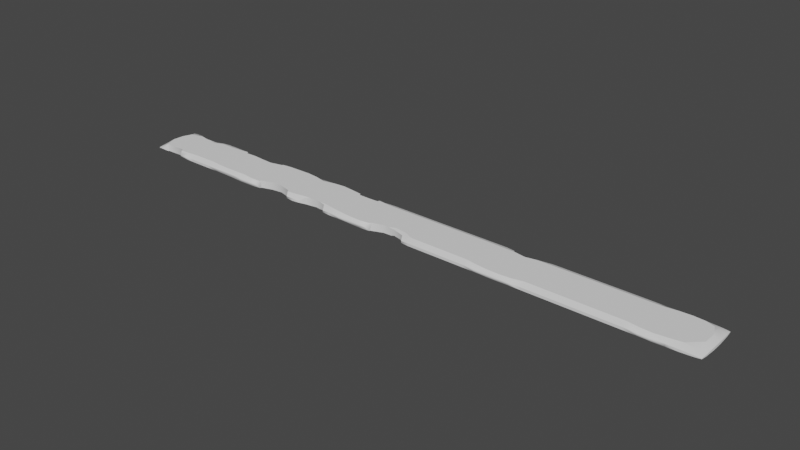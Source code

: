 # Source: ita1.blend  (saved by Blender 2.92.15; exported with 4.5.12 LTS)
import bpy
from mathutils import Matrix  # noqa: F401  (used for matrix-valued properties, if any)

bpy.ops.wm.read_factory_settings(use_empty=True)
scene = bpy.context.scene
scene.name = 'Scene'

# ---- collections
col_collection = bpy.data.collections.new('Collection'); scene.collection.children.link(col_collection)

# ---- node groups
ng_auto_smooth = bpy.data.node_groups.new('Auto Smooth', 'GeometryNodeTree')
_s = ng_auto_smooth.interface.new_socket(name='Geometry', in_out='OUTPUT', socket_type='NodeSocketGeometry')
_s = ng_auto_smooth.interface.new_socket(name='Geometry', in_out='INPUT', socket_type='NodeSocketGeometry')
_s = ng_auto_smooth.interface.new_socket(name='Angle', in_out='INPUT', socket_type='NodeSocketFloat')
_s.subtype = 'ANGLE'
_s.min_value = 0.0
_s.max_value = 3.142
ng_auto_smooth.is_modifier = True
_N = ng_auto_smooth.nodes; _L = ng_auto_smooth.links
n0 = _N.new('NodeGroupOutput'); n0.name = 'Group Output'; n0.location = (480, -100)
n1 = _N.new('NodeGroupInput'); n1.name = 'Group Input'; n1.location = (-420, -300)
n2 = _N.new('NodeGroupInput'); n2.name = 'Group Input.001'; n2.location = (-60, -100)
n3 = _N.new('GeometryNodeSetShadeSmooth'); n3.name = 'Set Shade Smooth'; n3.location = (120, -100)
n3.domain = 'EDGE'
n4 = _N.new('GeometryNodeSetShadeSmooth'); n4.name = 'Set Shade Smooth.001'; n4.location = (300, -100)
n5 = _N.new('GeometryNodeInputMeshEdgeAngle'); n5.name = 'Edge Angle'; n5.location = (-420, -220)
n6 = _N.new('GeometryNodeInputEdgeSmooth'); n6.name = 'Is Edge Smooth'; n6.location = (-60, -160)
n7 = _N.new('GeometryNodeInputShadeSmooth'); n7.name = 'Is Face Smooth'; n7.location = (-240, -340)
n8 = _N.new('FunctionNodeBooleanMath'); n8.name = 'Boolean Math'; n8.location = (-60, -220)
n9 = _N.new('FunctionNodeCompare'); n9.name = 'Compare'; n9.location = (-240, -180)
n9.operation = 'LESS_EQUAL'
_L.new(n5.outputs[0], n9.inputs[0])
_L.new(n4.outputs[0], n0.inputs[0])
_L.new(n1.outputs[1], n9.inputs[1])
_L.new(n9.outputs[0], n8.inputs[0])
_L.new(n7.outputs[0], n8.inputs[1])
_L.new(n2.outputs[0], n3.inputs[0])
_L.new(n6.outputs[0], n3.inputs[1])
_L.new(n3.outputs[0], n4.inputs[0])
_L.new(n8.outputs[0], n3.inputs[2])
n0.is_active_output = True

# ---- world
world_world = bpy.data.worlds.new('World'); scene.world = world_world
world_world.use_nodes = True; world_world.node_tree.nodes.clear()
_N = world_world.node_tree.nodes; _L = world_world.node_tree.links
n0 = _N.new('ShaderNodeOutputWorld'); n0.name = 'World Output'; n0.location = (300, 300)
n1 = _N.new('ShaderNodeBackground'); n1.name = 'Background'; n1.location = (10, 300)
n1.inputs[0].default_value = (0.05088, 0.05088, 0.05088, 1.0)
_L.new(n1.outputs[0], n0.inputs[0])
n0.is_active_output = True
world_world.color = (0.05088, 0.05088, 0.05088)
world_world.use_sun_shadow = False
world_world.sun_shadow_jitter_overblur = 0.0

# ---- meshes
me_dmg = bpy.data.meshes.new('立方体_dmg')
me_dmg.from_pydata([(-39.01, -3.024, -0.03078), (-39.07, -2.249, -0.1039), (-39.12, -0.7496, -0.1654), (-38.58, -3.024, -0.03078), (-34.69, -3.086, -0.113), (-33.73, -3.13, -0.1651), (-32.23, -3.132, -0.1612), (-30.73, -3.132, -0.1619), (-29.24, -3.132, -0.1621), (-27.74, -3.132, -0.1622), (-26.24, -3.132, -0.1622), (-24.74, -3.132, -0.1669), (-23.24, -3.132, -0.1716), (-21.74, -3.132, -0.1669), (-20.72, -3.088, -0.1082), (-15.2, -3.088, -0.1082), (-15.72, -2.287, -0.3916), (-14.24, -3.132, -0.1622), (-13.22, -3.088, -0.1082), (-12.73, -2.33, -0.4638), (-9.246, -3.088, -0.1045), (-9.745, -2.324, -0.3756), (-8.246, -3.132, -0.1595), (-6.747, -3.132, -0.1622), (-5.247, -3.132, -0.1716), (-3.748, -3.088, -0.1291), (-2.84, -3.029, -0.05149), (-39.01, -3.024, 0.03005), (-39.07, -2.249, 0.1032), (-39.12, -0.7496, 0.1653), (-38.58, -3.024, 0.03005), (-34.69, -3.086, 0.1189), (-33.73, -3.13, 0.1695), (-32.23, -3.132, 0.1611), (-30.73, -3.132, 0.1619), (-29.24, -3.132, 0.1621), (-27.74, -3.132, 0.1622), (-26.24, -3.132, 0.1622), (-24.74, -3.132, 0.1622), (-23.24, -3.132, 0.1622), (-21.74, -3.132, 0.1719), (-20.72, -3.088, 0.1211), (-15.2, -3.088, 0.114), (-14.24, -3.132, 0.1666), (-13.22, -3.088, 0.1082), (-12.73, -2.33, 0.4187), (-9.246, -3.088, 0.1043), (-9.745, -2.324, 0.4177), (-8.246, -3.132, 0.1594), (-6.747, -3.132, 0.1629), (-5.247, -3.132, 0.1756), (-3.748, -3.088, 0.1393), (-2.84, -3.029, 0.06071), (-39.12, 0.7496, -0.1639), (-39.07, 2.249, -0.1018), (-39.01, 3.024, -0.03004), (-38.23, 2.249, -0.3537), (-38.23, 3.074, -0.08953), (-36.69, 2.352, -0.3814), (-37.16, 3.074, -0.08933), (-35.23, 2.093, -0.4091), (-33.74, 2.321, -0.3614), (-33.24, 3.087, -0.107), (-32.23, 3.132, -0.1611), (-30.73, 3.132, -0.1619), (-29.24, 3.132, -0.1619), (-27.76, 2.285, -0.3938), (-28.28, 3.088, -0.1078), (-21.11, 3.029, -0.03107), (-20.24, 3.088, -0.1044), (-18.74, 3.132, -0.1622), (-17.24, 3.132, -0.1622), (-15.74, 3.132, -0.1622), (-14.24, 3.132, -0.1622), (-12.74, 3.132, -0.1666), (-11.24, 3.132, -0.1709), (-9.745, 3.132, -0.1666), (-8.681, 3.088, -0.1082), (-4.962, 3.088, -0.1082), (-3.748, 3.132, -0.1622), (-2.249, 3.132, -0.1622), (-0.7496, 3.132, -0.1622), (-39.12, 0.7496, 0.164), (-39.07, 2.249, 0.1025), (-39.01, 3.024, 0.03074), (-38.23, 2.249, 0.375), (-38.23, 3.074, 0.09024), (-36.69, 2.352, 0.4828), (-37.16, 3.074, 0.08957), (-33.74, 2.321, 0.3627), (-33.24, 3.087, 0.1071), (-32.23, 3.132, 0.1612), (-30.73, 3.132, 0.1619), (-29.24, 3.132, 0.1681), (-28.28, 3.088, 0.1161), (-21.11, 3.029, 0.05595), (-20.24, 3.088, 0.1242), (-18.74, 3.132, 0.1676), (-17.24, 3.132, 0.1707), (-15.74, 3.132, 0.1665), (-14.24, 3.132, 0.1622), (-12.74, 3.132, 0.1665), (-11.24, 3.132, 0.1708), (-9.745, 3.132, 0.1665), (-8.681, 3.088, 0.1082), (-4.962, 3.088, 0.1082), (-3.748, 3.132, 0.1622), (-2.249, 3.132, 0.1622), (-0.7496, 3.132, 0.1622), (0.7496, -1.909, -0.3704), (2.728, -3.088, -0.1082), (2.237, -2.304, -0.3405), (3.748, -3.132, -0.1622), (5.247, -3.132, -0.1622), (6.747, -3.132, -0.1622), (8.246, -3.132, -0.1622), (9.745, -3.132, -0.1622), (11.24, -3.132, -0.1622), (12.74, -3.132, -0.1622), (14.24, -3.132, -0.1627), (15.74, -3.132, -0.1627), (17.24, -3.132, -0.1622), (18.74, -3.132, -0.1622), (20.24, -3.132, -0.1622), (21.74, -3.132, -0.1622), (23.24, -3.132, -0.1622), (24.74, -3.132, -0.1622), (26.24, -3.132, -0.1622), (27.74, -3.132, -0.1622), (29.24, -3.132, -0.1621), (30.73, -3.132, -0.1619), (32.23, -3.132, -0.169), (33.73, -3.13, -0.1757), (35.23, -3.127, -0.1628), (36.73, -3.118, -0.1423), (38.23, -3.074, -0.08953), (38.23, -2.249, -0.333), (39.01, -3.024, -0.03004), (39.07, -2.249, -0.1018), (39.12, -0.7496, -0.1639), (0.7496, -1.909, 0.3818), (2.728, -3.088, 0.1082), (2.237, -2.304, 0.3474), (3.748, -3.132, 0.1622), (5.247, -3.132, 0.1622), (6.747, -3.132, 0.1622), (8.246, -3.132, 0.1622), (9.745, -3.132, 0.1622), (11.24, -3.132, 0.1622), (12.74, -3.132, 0.1623), (14.24, -3.132, 0.1625), (15.74, -3.132, 0.1627), (17.24, -3.132, 0.1625), (18.74, -3.132, 0.1622), (20.24, -3.132, 0.1622), (21.74, -3.132, 0.1622), (23.24, -3.132, 0.1622), (24.74, -3.132, 0.1622), (26.24, -3.132, 0.1622), (27.74, -3.132, 0.1622), (29.24, -3.132, 0.1621), (30.73, -3.132, 0.1619), (32.23, -3.132, 0.1612), (33.73, -3.13, 0.1592), (35.23, -3.127, 0.1542), (36.73, -3.118, 0.1426), (36.73, -2.249, 0.4851), (38.23, -3.074, 0.09023), (38.23, -2.249, 0.334), (39.01, -3.024, 0.03074), (39.07, -2.249, 0.1025), (39.12, -0.7496, 0.164), (0.7496, 3.132, -0.1622), (2.249, 3.132, -0.1622), (3.748, 3.132, -0.1622), (5.247, 3.132, -0.1622), (6.747, 3.132, -0.1622), (8.246, 3.132, -0.1622), (9.745, 3.132, -0.1622), (11.24, 3.132, -0.1622), (12.74, 3.132, -0.1622), (14.23, 2.307, -0.4094), (13.72, 3.088, -0.1082), (17.22, 2.348, -0.4768), (17.71, 3.088, -0.1082), (18.74, 3.132, -0.1622), (20.24, 3.132, -0.1622), (21.74, 3.132, -0.1622), (23.24, 3.132, -0.1622), (24.74, 3.132, -0.1622), (26.24, 3.132, -0.1622), (27.74, 3.132, -0.1622), (29.24, 3.132, -0.1621), (30.73, 3.132, -0.1619), (32.23, 3.132, -0.1652), (33.73, 3.08, -0.1096), (35.23, 3.037, -0.05368), (36.73, 3.079, -0.09557), (38.23, 2.249, -0.3522), (38.23, 3.074, -0.09023), (39.12, 0.7496, -0.164), (39.07, 2.249, -0.1025), (39.01, 3.024, -0.03074), (0.7496, 3.132, 0.1622), (2.249, 3.132, 0.1622), (3.748, 3.132, 0.1622), (5.247, 3.132, 0.1622), (6.747, 3.132, 0.1622), (8.246, 3.132, 0.1622), (9.745, 3.132, 0.1622), (11.24, 3.132, 0.1622), (12.74, 3.132, 0.1622), (13.72, 3.088, 0.1082), (17.71, 3.088, 0.1082), (18.74, 3.132, 0.1622), (20.24, 3.132, 0.1622), (21.74, 3.132, 0.1622), (23.24, 3.132, 0.1622), (24.74, 3.132, 0.1622), (26.24, 3.132, 0.1622), (27.74, 3.132, 0.1622), (29.24, 3.132, 0.1621), (30.73, 3.132, 0.1619), (32.23, 3.132, 0.1611), (33.73, 3.08, 0.1077), (35.23, 3.037, 0.07233), (36.73, 3.079, 0.1119), (38.23, 2.249, 0.3405), (38.23, 3.074, 0.08953), (39.12, 0.7496, 0.1639), (39.07, 2.249, 0.1018), (39.01, 3.024, 0.03004), (-2.44, -2.604, 0.4907), (-38.22, -2.275, -0.4907), (-34.98, 2.132, 0.4907), (0.7496, -1.561, -0.4907), (-38.12, -2.389, -0.4907), (-35.23, 2.093, 0.4907), (3.748, -2.363, -0.4907), (2.241, -1.756, 0.4907), (-17.35, -1.82, -0.4907), (-17.28, -1.908, 0.4907), (-34.99, -2.596, 0.4907), (3.378, -2.262, -0.4907), (3.365, -2.263, 0.4907), (2.249, 2.363, -0.4907), (-38.75, -0.7496, -0.4907), (-15.54, -2.568, 0.4907), (-33.74, 1.854, 0.4907), (-15.73, -2.282, 0.4907), (-33.73, -2.468, -0.4907), (2.241, -1.727, -0.4907), (5.247, 2.363, -0.4907), (-2.291, -2.514, -0.4907), (-36.73, -2.25, -0.4907), (-2.199, -2.364, 0.4907), (-36.73, -2.288, 0.4907), (-16.14, -2.16, -0.4907), (-35.04, -2.542, -0.4907), (-32.63, 2.268, 0.4907), (3.748, -2.363, 0.4907), (3.748, 2.363, -0.4907), (-32.23, -2.356, -0.4907), (-35.24, -2.22, -0.4907), (-35.2, -2.258, 0.4907), (5.247, -2.363, -0.4907), (-32.23, 2.356, 0.4907), (6.747, 2.363, -0.4907), (-30.73, -2.361, -0.4907), (6.747, -2.363, -0.4907), (-14.24, -2.421, 0.4907), (-30.73, 2.361, 0.4907), (-0.7574, -1.955, -0.4907), (8.246, -2.363, -0.4907), (-13.46, -2.291, 0.4907), (-0.7503, -1.959, 0.4907), (-29.24, -2.362, -0.4907), (-29.24, 2.445, 0.4907), (-33.73, -2.511, 0.4907), (-12.72, -2.163, 0.4907), (-27.74, -2.57, -0.4907), (5.247, -2.363, 0.4907), (8.246, 2.363, -0.4907), (9.745, -2.363, -0.4907), (-27.95, 2.575, 0.4907), (-27.76, 2.279, 0.4907), (-26.24, -2.689, -0.4907), (9.745, 2.363, -0.4907), (-12.27, -2.25, -0.4907), (-38.65, 0.6826, -0.4907), (11.24, -2.373, -0.4907), (6.747, -2.363, 0.4907), (-38.19, 1.819, -0.4907), (-24.77, -2.764, -0.4907), (-11.97, -2.198, 0.4907), (-11.24, -2.07, -0.4907), (-11.24, -2.07, 0.4907), (-36.69, 2.149, -0.4907), (11.24, 2.363, -0.4907), (-23.24, -2.855, -0.4907), (-10.73, -2.157, -0.4907), (-35.24, 1.931, -0.4907), (-32.23, -2.356, 0.4907), (8.246, -2.363, 0.4907), (12.79, -2.677, -0.4907), (-21.74, -2.82, -0.4907), (12.74, 2.373, -0.4907), (-27.38, 2.228, -0.4907), (-26.24, 2.119, -0.4907), (-30.73, -2.361, 0.4907), (-26.24, 2.323, 0.4907), (-10.52, -2.194, 0.4907), (9.745, -2.363, 0.4907), (-20.38, -2.618, -0.4907), (13.33, 2.272, -0.4907), (14.23, 2.174, -0.4907), (-33.74, 1.842, -0.4907), (-29.24, -2.362, 0.4907), (14.24, -2.777, -0.4907), (11.24, -2.368, 0.4907), (-15.74, -2.052, -0.4907), (-9.75, -2.168, 0.4907), (15.74, -2.762, -0.4907), (-24.72, 2.372, -0.4907), (-24.66, 2.185, 0.4907), (12.74, -2.605, 0.4907), (-14.24, -2.376, -0.4907), (-27.74, -2.477, 0.4907), (-8.958, -2.285, 0.4907), (-14.77, -2.262, -0.4907), (17.18, -2.662, -0.4907), (-32.63, 2.268, -0.4907), (14.21, -2.747, 0.4907), (-23.24, 2.377, -0.4907), (-23.26, 2.111, 0.4907), (-8.246, -2.396, 0.4907), (-26.24, -2.562, 0.4907), (-13.23, -2.304, -0.4907), (15.04, 2.18, -0.4907), (15.74, -2.789, 0.4907), (-21.59, 2.36, -0.4907), (-12.73, -2.271, -0.4907), (-24.74, -2.548, 0.4907), (18.74, -2.363, -0.4907), (-21.65, 2.487, 0.4907), (-6.747, -2.598, 0.4907), (-32.23, 2.356, -0.4907), (16.98, 2.301, -0.4907), (17.22, 2.316, -0.4907), (-23.24, -2.51, 0.4907), (-5.234, -2.737, 0.4907), (17.55, 2.327, -0.4907), (-9.757, -2.063, -0.4907), (-8.246, -2.456, -0.4907), (-21.7, -2.705, 0.4907), (17.2, -2.682, 0.4907), (-30.73, 2.361, -0.4907), (-8.949, -2.284, -0.4907), (-20.39, -2.677, 0.4907), (20.24, -2.363, -0.4907), (-29.24, 2.362, -0.4907), (18.74, -2.363, 0.4907), (21.74, -2.363, -0.4907), (-6.747, -2.648, -0.4907), (18.74, 2.369, -0.4907), (20.24, -2.363, 0.4907), (-20.23, -2.414, -0.4907), (-5.262, -2.751, -0.4907), (-27.75, 2.062, -0.4907), (-20.23, -2.465, 0.4907), (23.24, -2.363, -0.4907), (-21.41, 2.574, -0.4907), (20.24, 2.363, -0.4907), (-28.75, 2.261, -0.4907), (-3.748, -2.801, 0.4907), (-3.748, -2.783, -0.4907), (-21.52, 2.635, 0.4907), (21.74, 2.363, -0.4907), (24.74, -2.363, -0.4907), (-2.433, -2.655, -0.4907), (-20.24, 2.787, 0.4907), (21.74, -2.363, 0.4907), (-20.24, 2.465, -0.4907), (26.24, -2.363, -0.4907), (-18.74, 2.819, 0.4907), (-38.12, -2.372, 0.4907), (-38.05, -2.279, -0.4907), (23.24, 2.363, -0.4907), (-38.04, -2.264, 0.4907), (-18.74, 2.396, -0.4907), (-38.21, -2.26, 0.4907), (23.24, -2.363, 0.4907), (27.74, -2.363, -0.4907), (-17.24, 2.852, 0.4907), (-38.77, -0.7496, 0.4907), (3.748, 2.363, 0.4907), (-17.24, 2.442, -0.4907), (24.74, 2.363, -0.4907), (-18.74, -1.966, -0.4907), (-18.74, -1.941, 0.4907), (-15.76, 2.706, 0.4907), (29.24, -2.362, -0.4907), (24.74, -2.363, 0.4907), (-14.24, 2.364, 0.4907), (23.24, 2.363, 0.4907), (5.247, 2.363, 0.4907), (26.24, -2.363, 0.4907), (-15.74, 2.404, -0.4907), (-12.72, 2.706, 0.4907), (26.24, 2.363, -0.4907), (24.74, 2.363, 0.4907), (27.74, -2.363, 0.4907), (30.73, -2.384, -0.4907), (-11.24, 2.852, 0.4907), (29.24, -2.362, 0.4907), (-14.24, 2.363, -0.4907), (26.24, 2.363, 0.4907), (27.74, 2.363, -0.4907), (6.747, 2.363, 0.4907), (30.73, -2.361, 0.4907), (-12.72, 2.706, -0.4907), (29.24, 2.362, -0.4907), (32.28, -2.688, -0.4907), (27.74, 2.363, 0.4907), (-9.763, 2.711, 0.4907), (32.23, -2.563, 0.4907), (-11.24, 2.852, -0.4907), (33.73, -2.789, -0.4907), (29.24, 2.362, 0.4907), (8.246, 2.363, 0.4907), (33.73, -2.636, 0.4907), (30.73, 2.361, -0.4907), (-8.32, 2.529, 0.4907), (-9.758, 2.717, -0.4907), (-8.205, 2.348, -0.4907), (-8.147, 2.261, 0.4907), (35.18, -2.666, -0.4907), (30.73, 2.361, 0.4907), (9.745, 2.363, 0.4907), (-8.239, 2.401, -0.4907), (32.23, 2.467, -0.4907), (36.73, -2.251, -0.4907), (35.23, -2.464, 0.4907), (11.24, 2.363, 0.4907), (36.66, -2.249, 0.4907), (36.74, -2.249, -0.4907), (36.73, -2.21, 0.4907), (33.75, 2.635, -0.4907), (12.74, 2.324, 0.4907), (38.23, -0.9055, -0.4907), (14.23, 2.308, 0.4907), (14.23, 2.307, 0.4907), (32.23, 2.406, 0.4907), (38.28, -0.7496, -0.4907), (38.23, -0.8425, 0.4907), (38.26, -0.7496, 0.4907), (0.2967, -1.923, -0.4907), (-3.748, 2.385, -0.4907), (0.7496, 2.363, -0.4907), (35.23, 2.642, -0.4907), (15.74, 2.07, -0.4907), (-0.7496, 2.363, -0.4907), (15.74, 2.07, 0.4907), (33.77, 2.618, 0.4907), (-0.03692, -1.936, 0.4907), (-6.747, 2.192, -0.4907), (-5.371, 2.401, -0.4907), (36.66, 2.551, -0.4907), (-6.747, 2.254, 0.4907), (35.23, 2.684, 0.4907), (-2.249, 2.363, -0.4907), (0.7496, -1.594, 0.4907), (17.22, 2.348, 0.4907), (36.67, 2.583, 0.4907), (38.23, 0.9061, 0.4907), (37.73, 2.216, 0.4907), (38.23, 1.065, -0.4907), (17.22, 2.348, 0.4907), (37.75, 2.207, -0.4907), (38.28, 0.7496, 0.4907), (-5.377, 2.391, -0.4907), (-5.43, 2.29, 0.4907), (18.74, 2.363, 0.4907), (-38.68, 0.7136, 0.4907), (-38.21, 1.897, 0.4907), (20.24, 2.363, 0.4907), (-36.69, 2.339, 0.4907), (21.74, 2.363, 0.4907), (-36.35, 2.291, 0.4907), (38.32, 0.7496, -0.4907), (-5.275, 2.553, 0.4907), (-0.7496, 2.363, 0.4907), (-3.748, 2.406, 0.4907), (0.7496, 2.363, 0.4907), (-2.249, 2.363, 0.4907), (2.249, 2.363, 0.4907)], [], [(1, 0, 27, 28), (2, 1, 28, 29), (27, 0, 3, 30), (31, 4, 5, 32), (32, 5, 6, 33), (33, 6, 7, 34), (34, 7, 8, 35), (35, 8, 9, 36), (36, 9, 10, 37), (37, 10, 11, 38), (38, 11, 12, 39), (39, 12, 13, 40), (40, 13, 14, 41), (42, 15, 17, 43), (43, 17, 18, 44), (45, 44, 18, 19), (21, 20, 46, 47), (46, 20, 22, 48), (48, 22, 23, 49), (49, 23, 24, 50), (50, 24, 25, 51), (51, 25, 26, 52), (57, 56, 54, 55), (59, 58, 56, 57), (53, 2, 29, 82), (54, 53, 82, 83), (55, 54, 83, 84), (86, 57, 55, 84), (84, 83, 85, 86), (88, 87, 58, 59), (88, 59, 57, 86), (86, 85, 87, 88), (62, 61, 89, 90), (91, 63, 62, 90), (92, 64, 63, 91), (93, 65, 64, 92), (94, 67, 65, 93), (96, 69, 68, 95), (97, 70, 69, 96), (98, 71, 70, 97), (99, 72, 71, 98), (100, 73, 72, 99), (101, 74, 73, 100), (102, 75, 74, 101), (103, 76, 75, 102), (104, 77, 76, 103), (106, 79, 78, 105), (107, 80, 79, 106), (108, 81, 80, 107), (138, 137, 135, 136), (111, 110, 141, 142), (140, 109, 111, 142), (141, 110, 112, 143), (143, 112, 113, 144), (144, 113, 114, 145), (145, 114, 115, 146), (146, 115, 116, 147), (147, 116, 117, 148), (148, 117, 118, 149), (149, 118, 119, 150), (150, 119, 120, 151), (151, 120, 121, 152), (152, 121, 122, 153), (153, 122, 123, 154), (154, 123, 124, 155), (155, 124, 125, 156), (156, 125, 126, 157), (157, 126, 127, 158), (158, 127, 128, 159), (159, 128, 129, 160), (160, 129, 130, 161), (161, 130, 131, 162), (162, 131, 132, 163), (163, 132, 133, 164), (164, 133, 134, 165), (165, 134, 135, 167), (166, 165, 167, 168), (167, 135, 137, 169), (170, 169, 137, 138), (168, 167, 169, 170), (171, 170, 138, 139), (202, 201, 198, 199), (203, 172, 81, 108), (204, 173, 172, 203), (205, 174, 173, 204), (206, 175, 174, 205), (207, 176, 175, 206), (208, 177, 176, 207), (209, 178, 177, 208), (210, 179, 178, 209), (211, 180, 179, 210), (212, 182, 180, 211), (214, 185, 184, 213), (215, 186, 185, 214), (216, 187, 186, 215), (217, 188, 187, 216), (218, 189, 188, 217), (219, 190, 189, 218), (220, 191, 190, 219), (221, 192, 191, 220), (222, 193, 192, 221), (223, 194, 193, 222), (224, 195, 194, 223), (225, 196, 195, 224), (226, 197, 196, 225), (228, 199, 197, 226), (229, 171, 139, 200), (230, 229, 200, 201), (231, 230, 201, 202), (231, 202, 199, 228), (228, 227, 230, 231), (3, 0, 1, 233, 236), (233, 1, 2, 246), (5, 4, 258, 250), (6, 5, 250, 262), (7, 6, 262, 268), (8, 7, 268, 276), (9, 8, 276, 280), (10, 9, 280, 286), (11, 10, 286, 293), (299, 12, 11, 293), (305, 13, 12, 299), (14, 13, 305, 313), (320, 16, 257), (17, 15, 16, 329, 326), (329, 16, 320), (337, 19, 18, 17, 326), (19, 337, 341), (341, 288, 19), (21, 300, 352), (22, 20, 21, 357, 353), (357, 21, 352), (23, 22, 353, 363), (24, 23, 363, 367), (375, 25, 24, 367), (379, 26, 25, 375), (30, 3, 236, 386, 388, 385), (28, 27, 30, 385, 390), (394, 29, 28, 390), (388, 386, 254, 256), (4, 31, 242, 264, 263, 258), (256, 254, 263, 264), (31, 32, 278, 242), (278, 32, 33, 302), (302, 33, 34, 309), (309, 34, 35, 317), (317, 35, 36, 327), (327, 36, 37, 336), (336, 37, 38, 342), (342, 38, 39, 349), (349, 39, 40, 354), (358, 41, 14, 313, 366, 369), (354, 40, 41, 358), (398, 399, 369, 366), (240, 241, 399, 398), (16, 15, 42, 247, 249), (257, 16, 249, 241, 240), (42, 43, 270, 247), (270, 43, 44, 45, 274), (274, 45, 279), (294, 45, 19, 288, 295, 296), (279, 45, 294), (296, 295, 300, 21, 47, 311), (47, 321, 311), (47, 46, 48, 335, 328), (47, 328, 321), (335, 48, 49, 345), (345, 49, 50, 350), (350, 50, 51, 374), (253, 255, 232, 52, 26, 379), (374, 51, 52, 232), (272, 275, 255, 253), (2, 53, 289, 246), (53, 54, 56, 292, 289), (56, 58, 297, 292), (297, 58, 60, 301), (301, 60, 61, 316), (61, 331, 316), (62, 63, 346, 331, 61), (346, 63, 64, 356), (356, 64, 65, 360), (373, 66, 368), (360, 65, 67, 66, 373), (66, 307, 368), (371, 68, 69, 382), (382, 69, 70, 389), (389, 70, 71, 396), (396, 71, 72, 407), (407, 72, 73, 415), (415, 73, 74, 420), (74, 75, 426, 420), (426, 75, 76, 433), (433, 76, 77, 439), (466, 78, 79, 457), (457, 79, 80, 470), (470, 80, 81, 461), (82, 29, 394, 483), (83, 82, 483, 484, 85), (486, 87, 85, 484), (60, 58, 87, 488, 237), (488, 87, 486), (89, 61, 60, 237, 234), (248, 89, 234), (89, 248, 259), (266, 91, 90, 89, 259), (271, 92, 91, 266), (277, 93, 92, 271), (66, 67, 94, 284, 285), (284, 94, 93, 277), (310, 308, 307, 66, 285), (323, 308, 310, 324), (333, 323, 324, 334), (340, 333, 334, 344), (95, 68, 371, 340, 344, 376), (96, 95, 376, 380), (97, 96, 380, 384), (98, 97, 384, 393), (400, 99, 98, 393), (403, 100, 99, 400), (408, 101, 100, 403), (102, 101, 408, 413), (424, 103, 102, 413), (435, 434, 439, 77, 104, 432), (432, 104, 103, 424), (434, 435, 468, 465), (481, 480, 465, 468), (481, 490, 105, 78, 466, 480), (492, 106, 105, 490), (494, 107, 106, 492), (491, 108, 107, 494), (109, 456, 235), (111, 109, 235, 251), (112, 110, 111, 243, 238), (251, 243, 111), (113, 112, 238, 265), (114, 113, 265, 269), (115, 114, 269, 273), (116, 115, 273, 283), (117, 116, 283, 290), (118, 117, 290, 304), (119, 118, 304, 318), (120, 119, 318, 322), (121, 120, 322, 330), (122, 121, 330, 343), (123, 122, 343, 359), (124, 123, 359, 362), (125, 124, 362, 370), (126, 125, 370, 378), (127, 126, 378, 383), (128, 127, 383, 392), (129, 128, 392, 401), (130, 129, 401, 412), (131, 130, 412, 422), (132, 131, 422, 427), (133, 132, 427, 436), (134, 133, 436, 441), (136, 135, 134, 441, 445), (136, 445, 449), (139, 138, 136, 449, 453), (275, 272, 456, 109, 140, 464), (140, 471, 464), (471, 140, 142, 239), (142, 141, 143, 260, 244), (239, 142, 244), (260, 143, 144, 281), (281, 144, 145, 291), (291, 145, 146, 303), (303, 146, 147, 312), (312, 147, 148, 319), (319, 148, 149, 325), (325, 149, 150, 332), (150, 151, 339, 332), (339, 151, 152, 355), (152, 153, 361, 355), (361, 153, 154, 365), (365, 154, 155, 381), (381, 155, 156, 391), (391, 156, 157, 402), (402, 157, 158, 406), (406, 158, 159, 411), (411, 159, 160, 414), (414, 160, 161, 419), (419, 161, 162, 425), (425, 162, 163, 430), (430, 163, 164, 442), (442, 164, 165, 166, 444), (166, 446, 444), (446, 166, 168, 454), (454, 168, 170, 171, 455), (461, 81, 172, 458), (458, 172, 173, 245), (245, 173, 174, 261), (261, 174, 175, 252), (252, 175, 176, 267), (267, 176, 177, 282), (282, 177, 178, 287), (287, 178, 179, 298), (298, 179, 180, 306), (315, 314, 181), (306, 180, 182, 181, 314), (181, 338, 315), (348, 347, 183), (348, 183, 351), (183, 184, 185, 364, 351), (185, 186, 372, 364), (372, 186, 187, 377), (377, 187, 188, 387), (387, 188, 189, 397), (397, 189, 190, 409), (409, 190, 191, 417), (417, 191, 192, 421), (421, 192, 193, 431), (431, 193, 194, 440), (440, 194, 195, 447), (195, 196, 459, 447), (459, 196, 197, 467), (476, 478, 198), (478, 467, 197, 199, 198), (489, 200, 139, 453), (200, 489, 476, 198, 201), (493, 203, 108, 491), (495, 204, 203, 493), (395, 205, 204, 495), (405, 206, 205, 395), (418, 207, 206, 405), (429, 208, 207, 418), (438, 209, 208, 429), (443, 210, 209, 438), (448, 211, 210, 443), (451, 181, 182, 212, 450), (450, 212, 211, 448), (460, 338, 181, 451, 462), (472, 183, 347, 460, 462), (184, 183, 472, 477, 213), (482, 214, 213, 477), (485, 215, 214, 482), (487, 216, 215, 485), (404, 217, 216, 487), (410, 218, 217, 404), (416, 219, 218, 410), (423, 220, 219, 416), (428, 221, 220, 423), (437, 222, 221, 428), (452, 223, 222, 437), (463, 224, 223, 452), (225, 224, 463, 469), (473, 226, 225, 469), (474, 227, 475), (226, 473, 475, 227, 228), (455, 171, 229, 479), (479, 229, 230, 227, 474), (441, 436, 427, 422, 412, 401, 392, 383, 378, 370, 362, 359, 343, 330, 322, 318, 304, 290, 283, 273, 269, 265, 238, 243, 251, 235, 456, 272, 253, 379, 375, 367, 363, 353, 357, 352, 300, 295, 288, 341, 337, 326, 329, 320, 257, 240, 398, 366, 313, 305, 299, 293, 286, 280, 276, 268, 262, 250, 258, 263, 254, 386, 236, 233, 246, 289, 292, 297, 301, 316, 331, 346, 356, 360, 373, 368, 307, 308, 323, 333, 340, 371, 382, 389, 396, 407, 415, 420, 426, 433, 439, 434, 465, 480, 466, 457, 470, 461, 458, 245, 261, 252, 267, 282, 287, 298, 306, 314, 315, 338, 460, 347, 348, 351, 364, 372, 377, 387, 397, 409, 417, 421, 431, 440, 447, 459, 467, 478, 476, 489, 453, 449, 445), (344, 334, 324, 310, 285, 284, 277, 271, 266, 259, 248, 234, 237, 488, 486, 484, 483, 394, 390, 385, 388, 256, 264, 242, 278, 302, 309, 317, 327, 336, 342, 349, 354, 358, 369, 399, 241, 249, 247, 270, 274, 279, 294, 296, 311, 321, 328, 335, 345, 350, 374, 232, 255, 275, 464, 471, 239, 244, 260, 281, 291, 303, 312, 319, 325, 332, 339, 355, 361, 365, 381, 391, 402, 406, 411, 414, 419, 425, 430, 442, 444, 446, 454, 455, 479, 474, 475, 473, 469, 463, 452, 437, 428, 423, 416, 410, 404, 487, 485, 482, 477, 472, 462, 451, 450, 448, 443, 438, 429, 418, 405, 395, 495, 493, 491, 494, 492, 490, 481, 468, 435, 432, 424, 413, 408, 403, 400, 393, 384, 380, 376)])
me_dmg.polygons.foreach_set('use_smooth', [1, 1, 1, 1, 1, 1, 1, 1, 1, 1, 1, 1, 1, 1, 1, 1, 1, 1, 1, 1, 1, 1, 1, 1, 1, 1, 1, 1, 1, 1, 1, 1, 1, 1, 1, 1, 1, 1, 1, 1, 1, 1, 1, 1, 1, 1, 1, 1, 1, 1, 1, 1, 1, 1, 1, 1, 1, 1, 1, 1, 1, 1, 1, 1, 1, 1, 1, 1, 1, 1, 1, 1, 1, 1, 1, 1, 1, 1, 1, 1, 1, 1, 1, 1, 1, 1, 1, 1, 1, 1, 1, 1, 1, 1, 1, 1, 1, 1, 1, 1, 1, 1, 1, 1, 1, 1, 1, 1, 1, 1, 1, 1, 1, 1, 1, 1, 1, 1, 1, 1, 1, 1, 1, 1, 1, 1, 1, 1, 1, 1, 1, 1, 1, 1, 1, 1, 1, 1, 1, 1, 1, 1, 1, 1, 1, 1, 1, 1, 1, 1, 1, 1, 1, 1, 1, 1, 1, 1, 1, 1, 1, 1, 1, 1, 1, 1, 1, 1, 1, 1, 1, 1, 1, 1, 1, 1, 1, 1, 1, 1, 1, 1, 1, 1, 1, 1, 1, 1, 1, 1, 1, 1, 1, 1, 1, 1, 1, 1, 1, 1, 1, 1, 1, 1, 1, 1, 1, 1, 1, 1, 1, 1, 1, 1, 1, 1, 1, 1, 1, 1, 1, 1, 1, 1, 1, 1, 1, 1, 1, 1, 1, 1, 1, 1, 1, 1, 1, 1, 1, 1, 1, 1, 1, 1, 1, 1, 1, 1, 1, 1, 1, 1, 1, 1, 1, 1, 1, 1, 1, 1, 1, 1, 1, 1, 1, 1, 1, 1, 1, 1, 1, 1, 1, 1, 1, 1, 1, 1, 1, 1, 1, 1, 1, 1, 1, 1, 1, 1, 1, 1, 1, 1, 1, 1, 1, 1, 1, 1, 1, 1, 1, 1, 1, 1, 1, 1, 1, 1, 1, 1, 1, 1, 1, 1, 1, 1, 1, 1, 1, 1, 1, 1, 1, 1, 1, 1, 1, 1, 1, 1, 1, 1, 1, 1, 1, 1, 1, 1, 1, 1, 1, 1, 1, 1, 1, 1, 1, 1, 1, 1, 1, 0, 0])
_uv = me_dmg.uv_layers.new(name='UVマップ')
_uv.uv.foreach_set('vector', [0.0, 0.0, 0.0, 0.0, 0.0, 0.0, 0.0, 0.0, 0.0, 0.0, 0.0, 0.0, 0.0, 0.0, 0.0, 0.0, 0.0, 0.0, 0.0, 0.0, 0.0, 0.0, 0.0, 0.0, 0.0, 0.0, 0.0, 0.0, 0.0, 0.0, 0.0, 0.0, 0.0, 0.0, 0.0, 0.0, 0.0, 0.0, 0.0, 0.0, 0.0, 0.0, 0.0, 0.0, 0.0, 0.0, 0.0, 0.0, 0.0, 0.0, 0.0, 0.0, 0.0, 0.0, 0.0, 0.0, 0.0, 0.0, 0.0, 0.0, 0.0, 0.0, 0.0, 0.0, 0.0, 0.0, 0.0, 0.0, 0.0, 0.0, 0.0, 0.0, 0.0, 0.0, 0.0, 0.0, 0.0, 0.0, 0.0, 0.0, 0.0, 0.0, 0.0, 0.0, 0.0, 0.0, 0.0, 0.0, 0.0, 0.0, 0.0, 0.0, 0.0, 0.0, 0.0, 0.0, 0.0, 0.0, 0.0, 0.0, 0.0, 0.0, 0.0, 0.0, 0.0, 0.0, 0.0, 0.0, 0.0, 0.0, 0.0, 0.0, 0.0, 0.0, 0.0, 0.0, 0.0, 0.0, 0.0, 0.0, 0.0, 0.0, 0.0, 0.0, 0.0, 0.0, 0.0, 0.0, 0.0, 0.0, 0.0, 0.0, 0.0, 0.0, 0.0, 0.0, 0.0, 0.0, 0.0, 0.0, 0.0, 0.0, 0.0, 0.0, 0.0, 0.0, 0.0, 0.0, 0.0, 0.0, 0.0, 0.0, 0.0, 0.0, 0.0, 0.0, 0.0, 0.0, 0.0, 0.0, 0.0, 0.0, 0.0, 0.0, 0.0, 0.0, 0.0, 0.0, 0.0, 0.0, 0.0, 0.0, 0.0, 0.0, 0.0, 0.0, 0.0, 0.0, 0.0, 0.0, 0.0, 0.0, 0.0, 0.0, 0.0, 0.0, 0.0, 0.0, 0.0, 0.0, 0.0, 0.0, 0.0, 0.0, 0.0, 0.0, 0.0, 0.0, 0.0, 0.0, 0.0, 0.0, 0.0, 0.0, 0.0, 0.0, 0.0, 0.0, 0.0, 0.0, 0.0, 0.0, 0.0, 0.0, 0.0, 0.0, 0.0, 0.0, 0.0, 0.0, 0.0, 0.0, 0.0, 0.0, 0.0, 0.0, 0.0, 0.0, 0.0, 0.0, 0.0, 0.0, 0.0, 0.0, 0.0, 0.0, 0.0, 0.0, 0.0, 0.0, 0.0, 0.0, 0.0, 0.0, 0.0, 0.0, 0.0, 0.0, 0.0, 0.0, 0.0, 0.0, 0.0, 0.0, 0.0, 0.0, 0.0, 0.0, 0.0, 0.0, 0.0, 0.0, 0.0, 0.0, 0.0, 0.0, 0.0, 0.0, 0.0, 0.0, 0.0, 0.0, 0.0, 0.0, 0.0, 0.0, 0.0, 0.0, 0.0, 0.0, 0.0, 0.0, 0.0, 0.0, 0.0, 0.0, 0.0, 0.0, 0.0, 0.0, 0.0, 0.0, 0.0, 0.0, 0.0, 0.0, 0.0, 0.0, 0.0, 0.0, 0.0, 0.0, 0.0, 0.0, 0.0, 0.0, 0.0, 0.0, 0.0, 0.0, 0.0, 0.0, 0.0, 0.0, 0.0, 0.0, 0.0, 0.0, 0.0, 0.0, 0.0, 0.0, 0.0, 0.0, 0.0, 0.0, 0.0, 0.0, 0.0, 0.0, 0.0, 0.0, 0.0, 0.0, 0.0, 0.0, 0.0, 0.0, 0.0, 0.0, 0.0, 0.0, 0.0, 0.0, 0.0, 0.0, 0.0, 0.0, 0.0, 0.0, 0.0, 0.0, 0.0, 0.0, 0.0, 0.0, 0.0, 0.0, 0.0, 0.0, 0.0, 0.0, 0.0, 0.0, 0.0, 0.0, 0.0, 0.0, 0.0, 0.0, 0.0, 0.0, 0.0, 0.0, 0.0, 0.0, 0.0, 0.0, 0.0, 0.0, 0.0, 0.0, 0.0, 0.0, 0.0, 0.0, 0.0, 0.0, 0.0, 0.0, 0.0, 0.0, 0.0, 0.0, 0.0, 0.0, 0.0, 0.0, 0.0, 0.0, 0.0, 0.0, 0.0, 0.0, 0.0, 0.0, 0.0, 0.0, 0.0, 0.0, 0.0, 0.0, 0.0, 0.0, 0.0, 0.0, 0.0, 0.0, 0.0, 0.0, 0.0, 0.0, 0.0, 0.0, 0.0, 0.0, 0.0, 0.0, 0.0, 0.0, 0.0, 0.0, 0.0, 0.0, 0.0, 0.0, 0.0, 0.0, 0.0, 0.0, 0.0, 0.0, 0.0, 0.0, 0.0, 0.0, 0.0, 0.0, 0.0, 0.0, 0.0, 0.0, 0.0, 0.0, 0.0, 0.0, 0.0, 0.0, 0.0, 0.0, 0.0, 0.0, 0.0, 0.0, 0.0, 0.0, 0.0, 0.0, 0.0, 0.0, 0.0, 0.0, 0.0, 0.0, 0.0, 0.0, 0.0, 0.0, 0.0, 0.0, 0.0, 0.0, 0.0, 0.0, 0.0, 0.0, 0.0, 0.0, 0.0, 0.0, 0.0, 0.0, 0.0, 0.0, 0.0, 0.0, 0.0, 0.0, 0.0, 0.0, 0.0, 0.0, 0.0, 0.0, 0.0, 0.0, 0.0, 0.0, 0.0, 0.0, 0.0, 0.0, 0.0, 0.0, 0.0, 0.0, 0.0, 0.0, 0.0, 0.0, 0.0, 0.0, 0.0, 0.0, 0.0, 0.0, 0.0, 0.0, 0.0, 0.0, 0.0, 0.0, 0.0, 0.0, 0.0, 0.0, 0.0, 0.0, 0.0, 0.0, 0.0, 0.0, 0.0, 0.0, 0.0, 0.0, 0.0, 0.0, 0.0, 0.0, 0.0, 0.0, 0.0, 0.0, 0.0, 0.0, 0.0, 0.0, 0.0, 0.0, 0.0, 0.0, 0.0, 0.0, 0.0, 0.0, 0.0, 0.0, 0.0, 0.0, 0.0, 0.0, 0.0, 0.0, 0.0, 0.0, 0.0, 0.0, 0.0, 0.0, 0.0, 0.0, 0.0, 0.0, 0.0, 0.0, 0.0, 0.0, 0.0, 0.0, 0.0, 0.0, 0.0, 0.0, 0.0, 0.0, 0.0, 0.0, 0.0, 0.0, 0.0, 0.0, 0.0, 0.0, 0.0, 0.0, 0.0, 0.0, 0.0, 0.0, 0.0, 0.0, 0.0, 0.0, 0.0, 0.0, 0.0, 0.0, 0.0, 0.0, 0.0, 0.0, 0.0, 0.0, 0.0, 0.0, 0.0, 0.0, 0.0, 0.0, 0.0, 0.0, 0.0, 0.0, 0.0, 0.0, 0.0, 0.0, 0.0, 0.0, 0.0, 0.0, 0.0, 0.0, 0.0, 0.0, 0.0, 0.0, 0.0, 0.0, 0.0, 0.0, 0.0, 0.0, 0.0, 0.0, 0.0, 0.0, 0.0, 0.0, 0.0, 0.0, 0.0, 0.0, 0.0, 0.0, 0.0, 0.0, 0.0, 0.0, 0.0, 0.0, 0.0, 0.0, 0.0, 0.0, 0.0, 0.0, 0.0, 0.0, 0.0, 0.0, 0.0, 0.0, 0.0, 0.0, 0.0, 0.0, 0.0, 0.0, 0.0, 0.0, 0.0, 0.0, 0.0, 0.0, 0.0, 0.0, 0.0, 0.0, 0.0, 0.0, 0.0, 0.0, 0.0, 0.0, 0.0, 0.0, 0.0, 0.0, 0.0, 0.0, 0.0, 0.0, 0.0, 0.0, 0.0, 0.0, 0.0, 0.0, 0.0, 0.0, 0.0, 0.0, 0.0, 0.0, 0.0, 0.0, 0.0, 0.0, 0.0, 0.0, 0.0, 0.0, 0.0, 0.0, 0.0, 0.0, 0.0, 0.0, 0.0, 0.0, 0.0, 0.0, 0.0, 0.0, 0.0, 0.0, 0.0, 0.0, 0.0, 0.0, 0.0, 0.0, 0.0, 0.0, 0.0, 0.0, 0.0, 0.0, 0.0, 0.0, 0.0, 0.0, 0.0, 0.0, 0.0, 0.0, 0.0, 0.0, 0.0, 0.0, 0.0, 0.0, 0.0, 0.0, 0.0, 0.0, 0.0, 0.0, 0.0, 0.0, 0.0, 0.0, 0.0, 0.0, 0.0, 0.0, 0.0, 0.0, 0.0, 0.0, 0.0, 0.0, 0.0, 0.0, 0.0, 0.0, 0.0, 0.0, 0.0, 0.0, 0.0, 0.0, 0.0, 0.0, 0.0, 0.0, 0.0, 0.0, 0.0, 0.0, 0.0, 0.0, 0.0, 0.0, 0.0, 0.0, 0.0, 0.0, 0.0, 0.0, 0.0, 0.0, 0.0, 0.0, 0.0, 0.0, 0.0, 0.0, 0.0, 0.0, 0.0, 0.0, 0.0, 0.0, 0.0, 0.0, 0.0, 0.0, 0.0, 0.0, 0.0, 0.0, 0.0, 0.0, 0.0, 0.0, 0.0, 0.0, 0.0, 0.0, 0.0, 0.0, 0.0, 0.0, 0.0, 0.0, 0.0, 0.0, 0.0, 0.0, 0.0, 0.0, 0.0, 0.0, 0.0, 0.0, 0.0, 0.0, 0.0, 0.0, 0.0, 0.0, 0.0, 0.0, 0.0, 0.0, 0.0, 0.0, 0.0, 0.0, 0.0, 0.0, 0.0, 0.0, 0.0, 0.0, 0.0, 0.0, 0.0, 0.0, 0.0, 0.0, 0.0, 0.0, 0.0, 0.0, 0.0, 0.0, 0.0, 0.0, 0.0, 0.0, 0.0, 0.0, 0.0, 0.0, 0.0, 0.0, 0.0, 0.0, 0.0, 0.0, 0.0, 0.0, 0.0, 0.0, 0.0, 0.0, 0.0, 0.0, 0.0, 0.0, 0.0, 0.0, 0.0, 0.0, 0.0, 0.0, 0.0, 0.0, 0.0, 0.0, 0.0, 0.0, 0.0, 0.0, 0.0, 0.0, 0.0, 0.0, 0.0, 0.0, 0.0, 0.0, 0.0, 0.0, 0.0, 0.0, 0.0, 0.0, 0.0, 0.0, 0.0, 0.0, 0.0, 0.0, 0.0, 0.0, 0.0, 0.0, 0.0, 0.0, 0.0, 0.0, 0.0, 0.0, 0.0, 0.0, 0.0, 0.0, 0.0, 0.0, 0.0, 0.0, 0.0, 0.0, 0.0, 0.0, 0.0, 0.0, 0.0, 0.0, 0.0, 0.0, 0.0, 0.0, 0.0, 0.0, 0.0, 0.0, 0.0, 0.0, 0.0, 0.0, 0.0, 0.0, 0.0, 0.0, 0.0, 0.0, 0.0, 0.0, 0.0, 0.0, 0.0, 0.0, 0.0, 0.0, 0.0, 0.0, 0.0, 0.0, 0.0, 0.0, 0.0, 0.0, 0.0, 0.0, 0.0, 0.0, 0.0, 0.0, 0.0, 0.0, 0.0, 0.0, 0.0, 0.0, 0.0, 0.0, 0.0, 0.0, 0.0, 0.0, 0.0, 0.0, 0.0, 0.0, 0.0, 0.0, 0.0, 0.0, 0.0, 0.0, 0.0, 0.0, 0.0, 0.0, 0.0, 0.0, 0.0, 0.0, 0.0, 0.0, 0.0, 0.0, 0.0, 0.0, 0.0, 0.0, 0.0, 0.0, 0.0, 0.0, 0.0, 0.0, 0.0, 0.0, 0.0, 0.0, 0.0, 0.0, 0.0, 0.0, 0.0, 0.0, 0.0, 0.0, 0.0, 0.0, 0.0, 0.0, 0.0, 0.0, 0.0, 0.0, 0.0, 0.0, 0.0, 0.0, 0.0, 0.0, 0.0, 0.0, 0.0, 0.0, 0.0, 0.0, 0.0, 0.0, 0.0, 0.0, 0.0, 0.0, 0.0, 0.0, 0.0, 0.0, 0.0, 0.0, 0.0, 0.0, 0.0, 0.0, 0.0, 0.0, 0.0, 0.0, 0.0, 0.0, 0.0, 0.0, 0.0, 0.0, 0.0, 0.0, 0.0, 0.0, 0.0, 0.0, 0.0, 0.0, 0.0, 0.0, 0.0, 0.0, 0.0, 0.0, 0.0, 0.0, 0.0, 0.0, 0.0, 0.0, 0.0, 0.0, 0.0, 0.0, 0.0, 0.0, 0.0, 0.0, 0.0, 0.0, 0.0, 0.0, 0.0, 0.0, 0.0, 0.0, 0.0, 0.0, 0.0, 0.0, 0.0, 0.0, 0.0, 0.0, 0.0, 0.0, 0.0, 0.0, 0.0, 0.0, 0.0, 0.0, 0.0, 0.0, 0.0, 0.0, 0.0, 0.0, 0.0, 0.0, 0.0, 0.0, 0.0, 0.0, 0.0, 0.0, 0.0, 0.0, 0.0, 0.0, 0.0, 0.0, 0.0, 0.0, 0.0, 0.0, 0.0, 0.0, 0.0, 0.0, 0.0, 0.0, 0.0, 0.0, 0.0, 0.0, 0.0, 0.0, 0.0, 0.0, 0.0, 0.0, 0.0, 0.0, 0.0, 0.0, 0.0, 0.0, 0.0, 0.0, 0.0, 0.0, 0.0, 0.0, 0.0, 0.0, 0.0, 0.0, 0.0, 0.0, 0.0, 0.0, 0.0, 0.0, 0.0, 0.0, 0.0, 0.0, 0.0, 0.0, 0.0, 0.0, 0.0, 0.0, 0.0, 0.0, 0.0, 0.0, 0.0, 0.0, 0.0, 0.0, 0.0, 0.0, 0.0, 0.0, 0.0, 0.0, 0.0, 0.0, 0.0, 0.0, 0.0, 0.0, 0.0, 0.0, 0.0, 0.0, 0.0, 0.0, 0.0, 0.0, 0.0, 0.0, 0.0, 0.0, 0.0, 0.0, 0.0, 0.0, 0.0, 0.0, 0.0, 0.0, 0.0, 0.0, 0.0, 0.0, 0.0, 0.0, 0.0, 0.0, 0.0, 0.0, 0.0, 0.0, 0.0, 0.0, 0.0, 0.0, 0.0, 0.0, 0.0, 0.0, 0.0, 0.0, 0.0, 0.0, 0.0, 0.0, 0.0, 0.0, 0.0, 0.0, 0.0, 0.0, 0.0, 0.0, 0.0, 0.0, 0.0, 0.0, 0.0, 0.0, 0.0, 0.0, 0.0, 0.0, 0.0, 0.0, 0.0, 0.0, 0.0, 0.0, 0.0, 0.0, 0.0, 0.0, 0.0, 0.0, 0.0, 0.0, 0.0, 0.0, 0.0, 0.0, 0.0, 0.0, 0.0, 0.0, 0.0, 0.0, 0.0, 0.0, 0.0, 0.0, 0.0, 0.0, 0.0, 0.0, 0.0, 0.0, 0.0, 0.0, 0.0, 0.0, 0.0, 0.0, 0.0, 0.0, 0.0, 0.0, 0.0, 0.0, 0.0, 0.0, 0.0, 0.0, 0.0, 0.0, 0.0, 0.0, 0.0, 0.0, 0.0, 0.0, 0.0, 0.0, 0.0, 0.0, 0.0, 0.0, 0.0, 0.0, 0.0, 0.0, 0.0, 0.0, 0.0, 0.0, 0.0, 0.0, 0.0, 0.0, 0.0, 0.0, 0.0, 0.0, 0.0, 0.0, 0.0, 0.0, 0.0, 0.0, 0.0, 0.0, 0.0, 0.0, 0.0, 0.0, 0.0, 0.0, 0.0, 0.0, 0.0, 0.0, 0.0, 0.0, 0.0, 0.0, 0.0, 0.0, 0.0, 0.0, 0.0, 0.0, 0.0, 0.0, 0.0, 0.0, 0.0, 0.0, 0.0, 0.0, 0.0, 0.0, 0.0, 0.0, 0.0, 0.0, 0.0, 0.0, 0.0, 0.0, 0.0, 0.0, 0.0, 0.0, 0.0, 0.0, 0.0, 0.0, 0.0, 0.0, 0.0, 0.0, 0.0, 0.0, 0.0, 0.0, 0.0, 0.0, 0.0, 0.0, 0.0, 0.0, 0.0, 0.0, 0.0, 0.0, 0.0, 0.0, 0.0, 0.0, 0.0, 0.0, 0.0, 0.0, 0.0, 0.0, 0.0, 0.0, 0.0, 0.0, 0.0, 0.0, 0.0, 0.0, 0.0, 0.0, 0.0, 0.0, 0.0, 0.0, 0.0, 0.0, 0.0, 0.0, 0.0, 0.0, 0.0, 0.0, 0.0, 0.0, 0.0, 0.0, 0.0, 0.0, 0.0, 0.0, 0.0, 0.0, 0.0, 0.0, 0.0, 0.0, 0.0, 0.0, 0.0, 0.0, 0.0, 0.0, 0.0, 0.0, 0.0, 0.0, 0.0, 0.0, 0.0, 0.0, 0.0, 0.0, 0.0, 0.0, 0.0, 0.0, 0.0, 0.0, 0.0, 0.0, 0.0, 0.0, 0.0, 0.0, 0.0, 0.0, 0.0, 0.0, 0.0, 0.0, 0.0, 0.0, 0.0, 0.0, 0.0, 0.0, 0.0, 0.0, 0.0, 0.0, 0.0, 0.0, 0.0, 0.0, 0.0, 0.0, 0.0, 0.0, 0.0, 0.0, 0.0, 0.0, 0.0, 0.0, 0.0, 0.0, 0.0, 0.0, 0.0, 0.0, 0.0, 0.0, 0.0, 0.0, 0.0, 0.0, 0.0, 0.0, 0.0, 0.0, 0.0, 0.0, 0.0, 0.0, 0.0, 0.0, 0.0, 0.0, 0.0, 0.0, 0.0, 0.0, 0.0, 0.0, 0.0, 0.0, 0.0, 0.0, 0.0, 0.0, 0.0, 0.0, 0.0, 0.0, 0.0, 0.0, 0.0, 0.0, 0.0, 0.0, 0.0, 0.0, 0.0, 0.0, 0.0, 0.0, 0.0, 0.0, 0.0, 0.0, 0.0, 0.0, 0.0, 0.0, 0.0, 0.0, 0.0, 0.0, 0.0, 0.0, 0.0, 0.0, 0.0, 0.0, 0.0, 0.0, 0.0, 0.0, 0.0, 0.0, 0.0, 0.0, 0.0, 0.0, 0.0, 0.0, 0.0, 0.0, 0.0, 0.0, 0.0, 0.0, 0.0, 0.0, 0.0, 0.0, 0.0, 0.0, 0.0, 0.0, 0.0, 0.0, 0.0, 0.0, 0.0, 0.0, 0.0, 0.0, 0.0, 0.0, 0.0, 0.0, 0.0, 0.0, 0.0, 0.0, 0.0, 0.0, 0.0, 0.0, 0.0, 0.0, 0.0, 0.0, 0.0, 0.0, 0.0, 0.0, 0.0, 0.0, 0.0, 0.0, 0.0, 0.0, 0.0, 0.0, 0.0, 0.0, 0.0, 0.0, 0.0, 0.0, 0.0, 0.0, 0.0, 0.0, 0.0, 0.0, 0.0, 0.0, 0.0, 0.0, 0.0, 0.0, 0.0, 0.0, 0.0, 0.0, 0.0, 0.0, 0.0, 0.0, 0.0, 0.0, 0.0, 0.0, 0.0, 0.0, 0.0, 0.0, 0.0, 0.0, 0.0, 0.0, 0.0, 0.0, 0.0, 0.0, 0.0, 0.0, 0.0, 0.0, 0.0, 0.0, 0.0, 0.0, 0.0, 0.0, 0.0, 0.0, 0.0, 0.0, 0.0, 0.0, 0.0, 0.0, 0.0, 0.0, 0.0, 0.0, 0.0, 0.0, 0.0, 0.0, 0.0, 0.0, 0.0, 0.0, 0.0, 0.0, 0.0, 0.0, 0.0, 0.0, 0.0, 0.0, 0.0, 0.0, 0.0, 0.0, 0.0, 0.0, 0.0, 0.0, 0.0, 0.0, 0.0, 0.0, 0.0, 0.0, 0.0, 0.0, 0.0, 0.0, 0.0, 0.0, 0.0, 0.0, 0.0, 0.0, 0.0, 0.0, 0.0, 0.0, 0.0, 0.0, 0.0, 0.0, 0.0, 0.0, 0.0, 0.0, 0.0, 0.0, 0.0, 0.0, 0.0, 0.0, 0.0, 0.0, 0.0, 0.0, 0.0, 0.0, 0.0, 0.0, 0.0, 0.0, 0.0, 0.0, 0.0, 0.0, 0.0, 0.0, 0.0, 0.0, 0.0, 0.0, 0.0, 0.0, 0.0, 0.0, 0.0, 0.0, 0.0, 0.0, 0.0, 0.0, 0.0, 0.0, 0.0, 0.0, 0.0, 0.0, 0.0, 0.0, 0.0, 0.0, 0.0, 0.0, 0.0, 0.0, 0.0, 0.0, 0.0, 0.0, 0.0, 0.0, 0.0, 0.0, 0.0, 0.0, 0.0, 0.0, 0.0, 0.0, 0.0, 0.0, 0.0, 0.0, 0.0, 0.0, 0.0, 0.0, 0.0, 0.0, 0.0, 0.0, 0.0, 0.0, 0.0, 0.0, 0.0, 0.0, 0.0, 0.0, 0.0, 0.0, 0.0, 0.0, 0.0, 0.0, 0.0, 0.0, 0.0, 0.0, 0.0, 0.0, 0.0, 0.0, 0.0, 0.0, 0.0, 0.0, 0.0, 0.0, 0.0, 0.0, 0.0, 0.0, 0.0, 0.0, 0.0, 0.0, 0.0, 0.0, 0.0, 0.0, 0.0, 0.0, 0.0, 0.0, 0.0, 0.0, 0.0, 0.0, 0.0, 0.0, 0.0, 0.0, 0.0, 0.0, 0.0, 0.0, 0.0, 0.0, 0.0, 0.0, 0.0, 0.0, 0.0, 0.0, 0.0, 0.0, 0.0, 0.0, 0.0, 0.0, 0.0, 0.0, 0.0, 0.0, 0.0, 0.0, 0.0, 0.0, 0.0, 0.0, 0.0, 0.0, 0.0, 0.0, 0.0, 0.0, 0.0, 0.0, 0.0, 0.0, 0.0, 0.0, 0.0, 0.0, 0.0, 0.0, 0.0, 0.0, 0.0, 0.0, 0.0, 0.0, 0.0, 0.0, 0.0, 0.0, 0.0, 0.0, 0.0, 0.0, 0.0, 0.0, 0.0, 0.0, 0.0, 0.0, 0.0, 0.0, 0.0, 0.0, 0.0, 0.0, 0.0, 0.0, 0.0, 0.0, 0.0, 0.0, 0.0, 0.0, 0.0, 0.0, 0.0, 0.0, 0.0, 0.0, 0.0, 0.0, 0.0, 0.0, 0.0, 0.0, 0.0, 0.0, 0.0, 0.0, 0.0, 0.0, 0.0, 0.0, 0.0, 0.0, 0.0, 0.0, 0.0, 0.0, 0.0, 0.0, 0.0, 0.0, 0.0, 0.0, 0.0, 0.0, 0.0, 0.0, 0.0, 0.0, 0.0, 0.0, 0.0, 0.0, 0.0, 0.0, 0.0, 0.0, 0.0, 0.0, 0.0, 0.0, 0.0, 0.0, 0.0, 0.0, 0.0, 0.0, 0.0, 0.0, 0.0, 0.0, 0.0, 0.0, 0.0, 0.0, 0.0, 0.0, 0.0, 0.0, 0.0, 0.0, 0.0, 0.0, 0.0, 0.0, 0.0, 0.0, 0.0, 0.0, 0.0, 0.0, 0.0, 0.0, 0.0, 0.0, 0.0, 0.0, 0.0, 0.0, 0.0, 0.0, 0.0, 0.0, 0.0, 0.0, 0.0, 0.0, 0.0, 0.0, 0.0, 0.0, 0.0, 0.0, 0.0, 0.0, 0.0, 0.0, 0.0, 0.0, 0.0, 0.0, 0.0, 0.0, 0.0, 0.0, 0.0, 0.0, 0.0, 0.0, 0.0, 0.0, 0.0, 0.0, 0.0, 0.0, 0.0, 0.0, 0.0, 0.0, 0.0, 0.0, 0.0, 0.0, 0.0, 0.0, 0.0, 0.0, 0.0, 0.0, 0.0, 0.0, 0.0, 0.0, 0.0, 0.0, 0.0, 0.0, 0.0, 0.0, 0.0, 0.0, 0.0, 0.0, 0.0, 0.0, 0.0, 0.0, 0.0, 0.0, 0.0, 0.0, 0.0, 0.0, 0.0, 0.0, 0.0, 0.0, 0.0, 0.0, 0.0, 0.0, 0.0, 0.0, 0.0, 0.0, 0.0, 0.0, 0.0, 0.0, 0.0, 0.0, 0.0, 0.0, 0.0, 0.0, 0.0, 0.0, 0.0, 0.0, 0.0, 0.0, 0.0, 0.0, 0.0, 0.0, 0.0, 0.0, 0.0, 0.0, 0.0, 0.0, 0.0, 0.0, 0.0, 0.0, 0.0, 0.0, 0.0, 0.0, 0.0, 0.0, 0.0, 0.0, 0.0, 0.0, 0.0, 0.0, 0.0, 0.0, 0.0, 0.0, 0.0, 0.0, 0.0, 0.0, 0.0, 0.0, 0.0, 0.0, 0.0, 0.0, 0.0, 0.0, 0.0, 0.0, 0.0, 0.0, 0.0, 0.0, 0.0, 0.0, 0.0, 0.0, 0.0, 0.0, 0.0, 0.0, 0.0, 0.0, 0.0, 0.0, 0.0, 0.0, 0.0, 0.0, 0.0, 0.0, 0.0, 0.0, 0.0, 0.0, 0.0, 0.0, 0.0, 0.0, 0.0, 0.0, 0.0, 0.0, 0.0, 0.0, 0.0, 0.0, 0.0, 0.0, 0.0, 0.0, 0.0, 0.0, 0.0, 0.0, 0.0, 0.0, 0.0, 0.0, 0.0, 0.0, 0.0, 0.0, 0.0, 0.0, 0.0, 0.0, 0.0, 0.0, 0.0, 0.0, 0.0, 0.0, 0.0, 0.0, 0.0, 0.0, 0.0, 0.0, 0.0, 0.0, 0.0, 0.0, 0.0, 0.0, 0.0, 0.0, 0.0, 0.0, 0.0, 0.0, 0.0, 0.0, 0.0, 0.0, 0.0, 0.0, 0.0, 0.0, 0.0, 0.0, 0.0, 0.0, 0.0, 0.0, 0.0, 0.0, 0.0, 0.0, 0.0, 0.0, 0.0, 0.0, 0.0, 0.0, 0.0, 0.0, 0.0, 0.0, 0.0, 0.0, 0.0, 0.0, 0.0, 0.0, 0.0, 0.0, 0.0, 0.0, 0.0, 0.0, 0.0, 0.0, 0.0, 0.0, 0.0, 0.0, 0.0, 0.0, 0.0, 0.0, 0.0, 0.0, 0.0, 0.0, 0.0, 0.0, 0.0, 0.0, 0.0, 0.0, 0.0, 0.0, 0.0, 0.0, 0.0, 0.0, 0.0, 0.0, 0.0, 0.0, 0.0, 0.0, 0.0, 0.0, 0.0, 0.0, 0.0, 0.0, 0.0, 0.0, 0.0, 0.0, 0.0, 0.0, 0.0, 0.0, 0.0, 0.0, 0.0, 0.0, 0.0, 0.0, 0.0, 0.0, 0.0, 0.0, 0.0, 0.0, 0.0, 0.0, 0.0, 0.0, 0.0, 0.0, 0.0, 0.0, 0.0, 0.0, 0.0, 0.0, 0.0, 0.0, 0.0, 0.0, 0.0, 0.0, 0.0, 0.0, 0.0, 0.0, 0.0, 0.0, 0.0, 0.0, 0.0, 0.0, 0.0, 0.0, 0.0, 0.0, 0.0, 0.0, 0.0, 0.0, 0.0, 0.0, 0.0, 0.0, 0.0, 0.0, 0.0, 0.0, 0.0, 0.0, 0.0, 0.0, 0.0, 0.0, 0.0, 0.0, 0.0, 0.0, 0.0, 0.0, 0.0, 0.0, 0.0, 0.0, 0.0, 0.0, 0.0, 0.0, 0.0, 0.0, 0.0, 0.0, 0.0, 0.0, 0.0, 0.0, 0.0, 0.0, 0.0, 0.0, 0.0, 0.0, 0.0, 0.0, 0.0, 0.0, 0.0, 0.0, 0.0, 0.0, 0.0, 0.0, 0.0, 0.0, 0.0, 0.0, 0.0, 0.0, 0.0, 0.0, 0.0, 0.0, 0.0, 0.0, 0.0, 0.0, 0.0, 0.0, 0.0, 0.0, 0.0, 0.0, 0.0, 0.0, 0.0, 0.0, 0.0, 0.0, 0.0, 0.0, 0.0, 0.0, 0.0, 0.0, 0.0, 0.0, 0.0, 0.0, 0.0, 0.0, 0.0, 0.0, 0.0, 0.0, 0.0, 0.0, 0.0, 0.0, 0.0, 0.0, 0.0, 0.0, 0.0, 0.0, 0.0, 0.0, 0.0, 0.0, 0.0, 0.0, 0.0, 0.0, 0.0, 0.0, 0.0, 0.0, 0.0, 0.0, 0.0, 0.0, 0.0, 0.0, 0.0, 0.0, 0.0, 0.0, 0.0, 0.0, 0.0, 0.0, 0.0, 0.0, 0.0, 0.0, 0.0, 0.0, 0.0, 0.0, 0.0, 0.0, 0.0, 0.0, 0.0, 0.0, 0.0, 0.0, 0.0, 0.0, 0.0, 0.0, 0.0, 0.0, 0.0, 0.0, 0.0, 0.0, 0.0, 0.0, 0.0, 0.0, 0.0, 0.0, 0.0, 0.0, 0.0, 0.0, 0.0, 0.0, 0.0, 0.0, 0.0, 0.0, 0.0, 0.0, 0.0, 0.0, 0.0, 0.0, 0.0, 0.0, 0.0, 0.0, 0.0, 0.0, 0.0, 0.0, 0.0, 0.0, 0.0, 0.0, 0.0, 0.0, 0.0, 0.0, 0.0, 0.0, 0.0, 0.0, 0.0, 0.0, 0.0, 0.0, 0.0, 0.0, 0.0, 0.0, 0.0, 0.0, 0.0, 0.0, 0.0, 0.0, 0.0, 0.0, 0.0, 0.0, 0.0, 0.0, 0.0, 0.0, 0.0, 0.0, 0.0, 0.0, 0.0, 0.0, 0.0, 0.0, 0.0, 0.0, 0.0, 0.0, 0.0, 0.0, 0.0, 0.0, 0.0, 0.0, 0.0, 0.0, 0.0, 0.0, 0.0, 0.0, 0.0, 0.0, 0.0, 0.0, 0.0, 0.0, 0.0, 0.0, 0.0, 0.0, 0.0, 0.0, 0.0, 0.0, 0.0, 0.0, 0.0, 0.0, 0.0, 0.0, 0.0, 0.0, 0.0, 0.0, 0.0, 0.0, 0.0, 0.0, 0.0, 0.0, 0.0, 0.0, 0.0, 0.0, 0.0, 0.0, 0.0, 0.0, 0.0, 0.0, 0.0, 0.0, 0.0, 0.0, 0.0, 0.0, 0.0, 0.0, 0.0, 0.0, 0.0, 0.0, 0.0, 0.0, 0.0, 0.0, 0.0, 0.0, 0.0, 0.0, 0.0, 0.0, 0.0, 0.0, 0.0, 0.0, 0.0, 0.0, 0.0, 0.0, 0.0, 0.0, 0.0, 0.0, 0.0, 0.0, 0.0, 0.0, 0.0, 0.0, 0.0, 0.0, 0.0, 0.0, 0.0, 0.0, 0.0, 0.0, 0.0, 0.0, 0.0, 0.0, 0.0, 0.0, 0.0, 0.0, 0.0, 0.0, 0.0, 0.0, 0.0, 0.0, 0.0, 0.0, 0.0, 0.0, 0.0, 0.0, 0.0, 0.0, 0.0, 0.0, 0.0, 0.0, 0.0, 0.0, 0.0, 0.0, 0.0, 0.0, 0.0, 0.0, 0.3602, 0.6813, 0.3556, 0.6916, 0.3513, 0.6947, 0.3469, 0.6922, 0.3423, 0.6846, 0.3377, 0.684, 0.3333, 0.6841, 0.3287, 0.6841, 0.3243, 0.6841, 0.3197, 0.6841, 0.3153, 0.6841, 0.3107, 0.6841, 0.3063, 0.6841, 0.3016, 0.6915, 0.2973, 0.694, 0.2928, 0.6944, 0.2884, 0.6919, 0.2837, 0.6843, 0.2793, 0.6841, 0.2747, 0.6841, 0.2702, 0.6841, 0.2658, 0.6841, 0.2612, 0.6841, 0.2601, 0.6815, 0.2567, 0.6682, 0.2522, 0.664, 0.2509, 0.6731, 0.2477, 0.6739, 0.2431, 0.6878, 0.2427, 0.6913, 0.2388, 0.6946, 0.2342, 0.6937, 0.2297, 0.6912, 0.2252, 0.6864, 0.2231, 0.6821, 0.2207, 0.6766, 0.2178, 0.6789, 0.2163, 0.6767, 0.2132, 0.6812, 0.2118, 0.6818, 0.2103, 0.6826, 0.2072, 0.6844, 0.2057, 0.6815, 0.2028, 0.6763, 0.2015, 0.679, 0.1979, 0.6705, 0.1938, 0.6741, 0.1893, 0.6853, 0.1888, 0.6904, 0.1847, 0.6955, 0.1802, 0.6964, 0.1757, 0.6941, 0.1713, 0.6922, 0.1668, 0.6892, 0.1623, 0.684, 0.1577, 0.684, 0.1532, 0.6839, 0.1488, 0.6867, 0.1448, 0.6885, 0.1442, 0.6805, 0.1397, 0.6812, 0.1358, 0.682, 0.1356, 0.6847, 0.1353, 0.6819, 0.1337, 0.6437, 0.134, 0.6079, 0.1354, 0.5795, 0.1399, 0.5713, 0.1442, 0.5767, 0.1487, 0.579, 0.1521, 0.5683, 0.1532, 0.5661, 0.1577, 0.566, 0.1622, 0.566, 0.1637, 0.5685, 0.1667, 0.5735, 0.1678, 0.5693, 0.1712, 0.572, 0.1758, 0.5657, 0.1802, 0.5656, 0.1852, 0.566, 0.1857, 0.5607, 0.1893, 0.5634, 0.1938, 0.5651, 0.1982, 0.564, 0.2027, 0.5649, 0.2072, 0.5659, 0.2118, 0.5574, 0.2163, 0.5537, 0.2207, 0.5571, 0.2253, 0.565, 0.2254, 0.5663, 0.2298, 0.5702, 0.2339, 0.5652, 0.2339, 0.565, 0.2387, 0.5654, 0.2433, 0.5659, 0.2478, 0.5659, 0.2523, 0.5659, 0.2567, 0.5659, 0.2612, 0.5659, 0.2657, 0.5659, 0.2702, 0.5659, 0.2747, 0.5659, 0.2792, 0.5659, 0.2838, 0.5659, 0.2883, 0.5657, 0.29, 0.5682, 0.2927, 0.5707, 0.2951, 0.5705, 0.2973, 0.5733, 0.301, 0.5675, 0.3017, 0.5671, 0.3027, 0.5669, 0.3063, 0.5658, 0.3108, 0.5659, 0.3153, 0.5659, 0.3197, 0.5659, 0.3243, 0.5659, 0.3288, 0.5659, 0.3333, 0.5659, 0.3377, 0.566, 0.3423, 0.566, 0.3468, 0.5634, 0.3513, 0.5591, 0.3557, 0.559, 0.36, 0.5612, 0.3633, 0.5698, 0.3647, 0.5984, 0.365, 0.6063, 0.3649, 0.6437, 0.3647, 0.6476, 0.3603, 0.6812, 0.815, 0.5628, 0.8198, 0.5722, 0.824, 0.5704, 0.8288, 0.5669, 0.8333, 0.568, 0.8339, 0.5606, 0.8378, 0.5639, 0.8422, 0.566, 0.8467, 0.5661, 0.8479, 0.5683, 0.8513, 0.5787, 0.855, 0.5717, 0.8558, 0.5727, 0.8591, 0.5677, 0.8601, 0.5665, 0.8647, 0.5776, 0.8661, 0.6072, 0.8664, 0.6437, 0.8647, 0.6815, 0.8644, 0.6843, 0.8642, 0.6816, 0.8603, 0.6822, 0.8557, 0.6814, 0.855, 0.6899, 0.8512, 0.6878, 0.8468, 0.6839, 0.8422, 0.684, 0.8378, 0.684, 0.8332, 0.6869, 0.8288, 0.689, 0.8243, 0.6887, 0.8198, 0.6877, 0.8151, 0.6926, 0.8112, 0.6919, 0.8107, 0.6866, 0.8062, 0.6735, 0.8019, 0.6727, 0.7972, 0.682, 0.7967, 0.6892, 0.7928, 0.6855, 0.7904, 0.6823, 0.7882, 0.679, 0.7859, 0.6799, 0.7838, 0.6767, 0.7816, 0.6798, 0.7793, 0.6792, 0.7769, 0.6821, 0.7747, 0.6849, 0.7703, 0.6899, 0.7657, 0.6934, 0.7612, 0.695, 0.7573, 0.6901, 0.7566, 0.6841, 0.7523, 0.674, 0.7501, 0.6734, 0.7478, 0.6648, 0.7433, 0.6689, 0.7399, 0.6816, 0.7387, 0.6841, 0.7343, 0.6841, 0.7298, 0.6841, 0.7253, 0.6841, 0.7207, 0.6841, 0.7163, 0.6842, 0.7118, 0.6901, 0.7074, 0.6937, 0.7027, 0.6947, 0.6984, 0.692, 0.6938, 0.6841, 0.6892, 0.6841, 0.6847, 0.6841, 0.6803, 0.6841, 0.6758, 0.6841, 0.6712, 0.6841, 0.6668, 0.6841, 0.6623, 0.684, 0.6578, 0.684, 0.6532, 0.6891, 0.6488, 0.6909, 0.6442, 0.6866, 0.64, 0.6812, 0.6398, 0.6802, 0.6352, 0.6461, 0.6352, 0.6437, 0.6351, 0.6063, 0.6353, 0.6024, 0.6367, 0.5696, 0.6399, 0.5604, 0.6443, 0.5579, 0.6487, 0.5596, 0.6533, 0.5649, 0.6578, 0.566, 0.6622, 0.566, 0.6668, 0.5659, 0.6712, 0.5659, 0.6758, 0.5659, 0.6802, 0.5659, 0.6848, 0.5659, 0.6892, 0.5659, 0.6937, 0.5659, 0.6983, 0.5663, 0.6983, 0.5663, 0.7027, 0.5733, 0.7073, 0.5673, 0.7073, 0.5673, 0.7117, 0.5669, 0.7163, 0.5659, 0.7208, 0.5659, 0.7253, 0.5659, 0.7297, 0.5659, 0.7343, 0.5659, 0.7387, 0.5659, 0.7433, 0.5659, 0.7477, 0.5659, 0.7523, 0.5659, 0.7567, 0.5659, 0.7613, 0.5649, 0.7658, 0.5612, 0.7663, 0.5678, 0.7703, 0.5687, 0.7745, 0.5685, 0.775, 0.5618, 0.7793, 0.5572, 0.7837, 0.5537, 0.7882, 0.5574, 0.7928, 0.5659, 0.7973, 0.5574, 0.8018, 0.5537, 0.8063, 0.5545, 0.8107, 0.5554, 0.8146, 0.5592])
me_dmg.use_remesh_fix_poles = True
me_dmg.use_remesh_preserve_attributes = False
me_dmg.use_mirror_vertex_groups = False
me_dmg.update()

# ---- objects
ob_dmg = bpy.data.objects.new('立方体_dmg', me_dmg)

# ---- transforms, parenting, visibility, modifiers, constraints
ob_dmg.location = (-14.25, -1.413, 0.4907)
ob_dmg.lineart.crease_threshold = 0.0
_m = ob_dmg.modifiers.new('Auto Smooth', 'NODES')
_m.node_group = ng_auto_smooth
_gi = [s.identifier for s in ng_auto_smooth.interface.items_tree if s.item_type == 'SOCKET' and s.in_out == 'INPUT']
_m[_gi[1]] = 1.047  # Angle
_m = ob_dmg.modifiers.new('OCD_WNormal', 'WEIGHTED_NORMAL')
_m.keep_sharp = True

# ---- collection membership
col_collection.objects.link(ob_dmg)

# ---- scene / render settings (as saved in the file)
scene.frame_start = 1; scene.frame_end = 250; scene.frame_set(1)
scene.render.engine = 'BLENDER_EEVEE_NEXT'
scene.cycles.use_denoising = False
scene.cycles.samples = 128
scene.cycles.sampling_pattern = 'TABULATED_SOBOL'
scene.cycles.use_adaptive_sampling = False
scene.cycles.use_light_tree = False
scene.view_settings.view_transform = 'Filmic'
bpy.context.view_layer.update()

# ---- added for rendering (the .blend has no active camera and no usable light): camera, sun
cam_auto = bpy.data.cameras.new('AutoCamera')
cam_auto.lens = 50.0
cam_auto.sensor_width = 36.0
cam_auto.clip_end = 1274.7
ob_auto_camera = bpy.data.objects.new('AutoCamera', cam_auto)
scene.collection.objects.link(ob_auto_camera)
ob_auto_camera.location = (58.3821, -88.5722, 58.5968)
ob_auto_camera.rotation_euler = (1.09748, -7.21219e-08, 0.694738)
scene.camera = ob_auto_camera
light_auto_sun = bpy.data.lights.new('AutoSun', 'SUN')
light_auto_sun.energy = 3.0
light_auto_sun.angle = 0.0523599
ob_auto_sun = bpy.data.objects.new('AutoSun', light_auto_sun)
scene.collection.objects.link(ob_auto_sun)
ob_auto_sun.rotation_euler = (0.872665, 0.174533, 0.523599)
bpy.context.view_layer.update()
